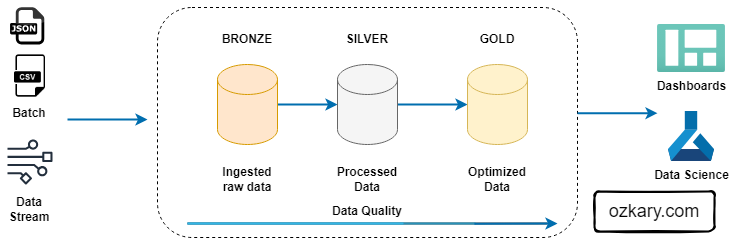

The diagram above was exported from draw.io. Its source (the exported page's mxGraphModel, read from the mxfile embedded in the PNG):
<mxGraphModel dx="989" dy="566" grid="1" gridSize="10" guides="1" tooltips="1" connect="1" arrows="1" fold="1" page="1" pageScale="1" pageWidth="850" pageHeight="1100" math="0" shadow="0">
  <root>
    <mxCell id="0" />
    <mxCell id="1" parent="0" />
    <mxCell id="2" value="" style="rounded=1;whiteSpace=wrap;html=1;dashed=1;fillColor=none;" vertex="1" parent="1">
      <mxGeometry x="240" y="68" width="420" height="230" as="geometry" />
    </mxCell>
    <mxCell id="3" value="" style="edgeStyle=orthogonalEdgeStyle;rounded=0;orthogonalLoop=1;jettySize=auto;html=1;fillColor=#1ba1e2;strokeColor=#006EAF;strokeWidth=2;" edge="1" source="4" target="9" parent="1">
      <mxGeometry relative="1" as="geometry" />
    </mxCell>
    <mxCell id="4" value="" style="shape=cylinder3;whiteSpace=wrap;html=1;boundedLbl=1;backgroundOutline=1;size=15;fillColor=#ffe6cc;strokeColor=#d79b00;" vertex="1" parent="1">
      <mxGeometry x="300" y="125" width="60" height="80" as="geometry" />
    </mxCell>
    <mxCell id="5" value="&lt;font style=&quot;font-size: 18px;&quot;&gt;ozkary.com&lt;/font&gt;" style="rounded=1;whiteSpace=wrap;html=1;strokeWidth=2;fillWeight=4;hachureGap=8;hachureAngle=45;fillColor=none;sketch=1;" vertex="1" parent="1">
      <mxGeometry x="677" y="252" width="120" height="40" as="geometry" />
    </mxCell>
    <mxCell id="6" value="&lt;b&gt;BRONZE&lt;/b&gt;" style="text;html=1;align=center;verticalAlign=middle;whiteSpace=wrap;rounded=0;" vertex="1" parent="1">
      <mxGeometry x="300" y="85" width="60" height="30" as="geometry" />
    </mxCell>
    <mxCell id="7" value="&lt;b&gt;Ingested raw data&lt;/b&gt;" style="text;html=1;align=center;verticalAlign=middle;whiteSpace=wrap;rounded=0;" vertex="1" parent="1">
      <mxGeometry x="300" y="225" width="60" height="30" as="geometry" />
    </mxCell>
    <mxCell id="8" value="" style="edgeStyle=orthogonalEdgeStyle;rounded=0;orthogonalLoop=1;jettySize=auto;html=1;fillColor=#1ba1e2;strokeColor=#006EAF;strokeWidth=2;" edge="1" source="9" target="12" parent="1">
      <mxGeometry relative="1" as="geometry" />
    </mxCell>
    <mxCell id="9" value="" style="shape=cylinder3;whiteSpace=wrap;html=1;boundedLbl=1;backgroundOutline=1;size=15;fillColor=#f5f5f5;fontColor=#333333;strokeColor=#666666;" vertex="1" parent="1">
      <mxGeometry x="420" y="125" width="60" height="80" as="geometry" />
    </mxCell>
    <mxCell id="10" value="&lt;b&gt;SILVER&lt;/b&gt;" style="text;html=1;align=center;verticalAlign=middle;whiteSpace=wrap;rounded=0;" vertex="1" parent="1">
      <mxGeometry x="420" y="85" width="60" height="30" as="geometry" />
    </mxCell>
    <mxCell id="11" value="&lt;b&gt;Processed Data&lt;/b&gt;" style="text;html=1;align=center;verticalAlign=middle;whiteSpace=wrap;rounded=0;" vertex="1" parent="1">
      <mxGeometry x="420" y="225" width="60" height="30" as="geometry" />
    </mxCell>
    <mxCell id="12" value="" style="shape=cylinder3;whiteSpace=wrap;html=1;boundedLbl=1;backgroundOutline=1;size=15;fillColor=#fff2cc;strokeColor=#d6b656;" vertex="1" parent="1">
      <mxGeometry x="550" y="125" width="60" height="80" as="geometry" />
    </mxCell>
    <mxCell id="13" value="&lt;b&gt;GOLD&lt;/b&gt;" style="text;html=1;align=center;verticalAlign=middle;whiteSpace=wrap;rounded=0;" vertex="1" parent="1">
      <mxGeometry x="550" y="85" width="60" height="30" as="geometry" />
    </mxCell>
    <mxCell id="14" value="&lt;b&gt;Optimized Data&lt;/b&gt;" style="text;html=1;align=center;verticalAlign=middle;whiteSpace=wrap;rounded=0;" vertex="1" parent="1">
      <mxGeometry x="550" y="225" width="60" height="30" as="geometry" />
    </mxCell>
    <mxCell id="15" value="" style="dashed=0;outlineConnect=0;html=1;align=center;labelPosition=center;verticalLabelPosition=bottom;verticalAlign=top;shape=mxgraph.webicons.json;gradientColor=#DFDEDE;fillColor=none;strokeColor=none;aspect=fixed;" vertex="1" parent="1">
      <mxGeometry x="85" y="61" width="50" height="50" as="geometry" />
    </mxCell>
    <mxCell id="16" value="" style="shape=image;html=1;verticalAlign=top;verticalLabelPosition=bottom;labelBackgroundColor=#ffffff;imageAspect=0;aspect=fixed;image=https://cdn3.iconfinder.com/data/icons/dompicon-glyph-file-format-2/256/file-csv-format-type-128.png" vertex="1" parent="1">
      <mxGeometry x="90" y="114" width="45" height="45" as="geometry" />
    </mxCell>
    <mxCell id="17" value="" style="sketch=0;outlineConnect=0;fontColor=#232F3E;gradientColor=none;fillColor=#232F3D;strokeColor=none;dashed=0;verticalLabelPosition=bottom;verticalAlign=top;align=center;html=1;fontSize=12;fontStyle=0;aspect=fixed;pointerEvents=1;shape=mxgraph.aws4.data_stream;" vertex="1" parent="1">
      <mxGeometry x="90" y="200" width="45" height="45" as="geometry" />
    </mxCell>
    <mxCell id="18" value="" style="endArrow=classic;html=1;rounded=0;fillColor=#1ba1e2;strokeColor=#006EAF;strokeWidth=2;" edge="1" parent="1">
      <mxGeometry width="50" height="50" relative="1" as="geometry">
        <mxPoint x="150" y="180" as="sourcePoint" />
        <mxPoint x="230" y="180" as="targetPoint" />
      </mxGeometry>
    </mxCell>
    <mxCell id="19" value="&lt;b&gt;Data Stream&lt;/b&gt;" style="text;html=1;align=center;verticalAlign=middle;whiteSpace=wrap;rounded=0;" vertex="1" parent="1">
      <mxGeometry x="82.5" y="255" width="60" height="30" as="geometry" />
    </mxCell>
    <mxCell id="20" value="&lt;b&gt;Batch&lt;/b&gt;" style="text;html=1;align=center;verticalAlign=middle;whiteSpace=wrap;rounded=0;" vertex="1" parent="1">
      <mxGeometry x="82.5" y="159" width="60" height="30" as="geometry" />
    </mxCell>
    <mxCell id="21" value="" style="verticalLabelPosition=bottom;verticalAlign=top;html=1;shadow=0;dashed=0;strokeWidth=1;shape=mxgraph.android.progressBar;strokeColor=#33b5e5;dx1=0.8;dx2=0.6;strokeWidth=2;" vertex="1" parent="1">
      <mxGeometry x="270" y="274" width="360" height="20" as="geometry" />
    </mxCell>
    <mxCell id="22" value="&lt;b&gt;Data Quality&lt;/b&gt;" style="text;html=1;align=center;verticalAlign=middle;whiteSpace=wrap;rounded=0;" vertex="1" parent="1">
      <mxGeometry x="395" y="262" width="110" height="20" as="geometry" />
    </mxCell>
    <mxCell id="23" value="" style="endArrow=classic;html=1;rounded=0;exitX=0.797;exitY=0.51;exitDx=0;exitDy=0;exitPerimeter=0;fillColor=#1ba1e2;strokeColor=#006EAF;strokeWidth=2;" edge="1" source="21" parent="1">
      <mxGeometry width="50" height="50" relative="1" as="geometry">
        <mxPoint x="534.6" y="286.34" as="sourcePoint" />
        <mxPoint x="640" y="284" as="targetPoint" />
      </mxGeometry>
    </mxCell>
    <mxCell id="24" value="&lt;b&gt;Dashboards&lt;/b&gt;" style="image;aspect=fixed;html=1;points=[];align=center;fontSize=12;image=img/lib/azure2/general/Dashboard.svg;" vertex="1" parent="1">
      <mxGeometry x="740" y="85" width="68" height="48" as="geometry" />
    </mxCell>
    <mxCell id="25" value="" style="endArrow=classic;html=1;rounded=0;fillColor=#1ba1e2;strokeColor=#006EAF;strokeWidth=2;" edge="1" parent="1">
      <mxGeometry width="50" height="50" relative="1" as="geometry">
        <mxPoint x="660" y="173.66" as="sourcePoint" />
        <mxPoint x="740" y="173.66" as="targetPoint" />
      </mxGeometry>
    </mxCell>
    <mxCell id="26" value="&lt;b&gt;Data Science&lt;/b&gt;" style="image;sketch=0;aspect=fixed;html=1;points=[];align=center;fontSize=12;image=img/lib/mscae/Machine_Learning_Service_Workspaces.svg;" vertex="1" parent="1">
      <mxGeometry x="751" y="172" width="46" height="50" as="geometry" />
    </mxCell>
  </root>
</mxGraphModel>